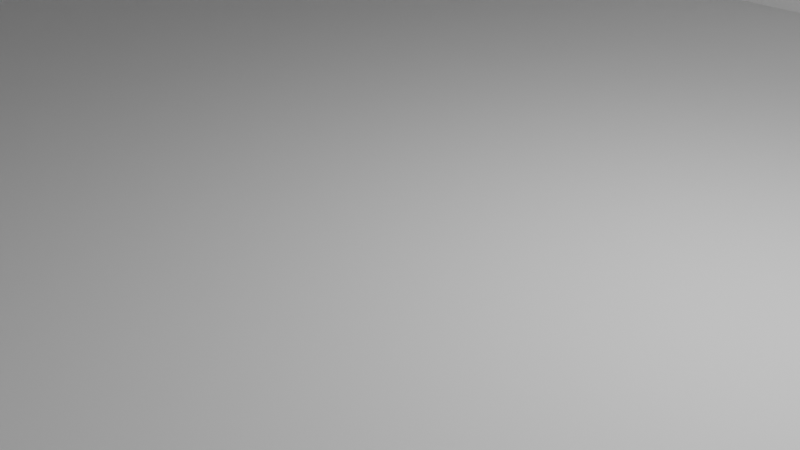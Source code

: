 # Source: LevelCollisionMesh.blend  (saved by Blender 2.91.10; exported with 4.5.12 LTS)
import bpy
from mathutils import Matrix  # noqa: F401  (used for matrix-valued properties, if any)

bpy.ops.wm.read_factory_settings(use_empty=True)
scene = bpy.context.scene
scene.name = 'Scene'

# ---- collections
col_collection = bpy.data.collections.new('Collection'); scene.collection.children.link(col_collection)

# ---- world
world_world = bpy.data.worlds.new('World'); scene.world = world_world
world_world.use_nodes = True; world_world.node_tree.nodes.clear()
_N = world_world.node_tree.nodes; _L = world_world.node_tree.links
n0 = _N.new('ShaderNodeOutputWorld'); n0.name = 'World Output'; n0.location = (300, 300)
n1 = _N.new('ShaderNodeBackground'); n1.name = 'Background'; n1.location = (10, 300)
n1.inputs[0].default_value = (0.05088, 0.05088, 0.05088, 1.0)
_L.new(n1.outputs[0], n0.inputs[0])
n0.is_active_output = True
world_world.color = (0.05088, 0.05088, 0.05088)
world_world.use_sun_shadow = False
world_world.sun_shadow_jitter_overblur = 0.0

# ---- cameras
cam_camera = bpy.data.cameras.new('Camera')
cam_camera.clip_end = 100.0
cam_camera.ortho_scale = 7.314

# ---- lights
light_light = bpy.data.lights.new('Light', 'POINT')
light_light.transmission_factor = 0.0
light_light.energy = 1000.0
light_light.shadow_soft_size = 0.1
light_light.shadow_maximum_resolution = 0.006
light_light.use_absolute_resolution = True

# ---- meshes
me_collisionmesh = bpy.data.meshes.new('CollisionMesh')
me_collisionmesh.from_pydata([(-14.98, -10.05, 0.00414), (-14.98, 9.931, 0.00414), (14.98, -10.05, 0.00414), (14.98, 9.931, 0.00414), (-14.98, -10.05, 13.0), (-14.98, 9.931, 13.0), (14.98, 9.931, 13.0), (14.98, -10.05, 13.0)], [], [(3, 5, 1), (0, 7, 2), (1, 2, 3), (2, 6, 3), (1, 4, 0), (1, 0, 2), (3, 6, 5), (2, 7, 6), (1, 5, 4), (0, 4, 7)])
_uv = me_collisionmesh.uv_layers.new(name='UVMap')
_uv.uv.foreach_set('vector', [0.625, 0.5, 0.875, 0.5, 0.875, 0.5, 0.875, 0.75, 0.625, 0.75, 0.625, 0.75, 0.875, 0.5, 0.625, 0.75, 0.625, 0.5, 0.625, 0.75, 0.625, 0.5, 0.625, 0.5, 0.875, 0.5, 0.875, 0.75, 0.875, 0.75, 0.875, 0.5, 0.875, 0.75, 0.625, 0.75, 0.625, 0.5, 0.625, 0.5, 0.875, 0.5, 0.625, 0.75, 0.625, 0.75, 0.625, 0.5, 0.875, 0.5, 0.875, 0.5, 0.875, 0.75, 0.875, 0.75, 0.875, 0.75, 0.625, 0.75])
me_collisionmesh.use_remesh_fix_poles = True
me_collisionmesh.use_remesh_preserve_attributes = False
me_collisionmesh.use_mirror_vertex_groups = False
me_collisionmesh.update()

# ---- objects
ob_light = bpy.data.objects.new('Light', light_light)
ob_camera = bpy.data.objects.new('Camera', cam_camera)
ob_collisionmesh = bpy.data.objects.new('CollisionMesh', me_collisionmesh)

# ---- transforms, parenting, visibility, modifiers, constraints
ob_light.location = (4.076, 1.005, 5.904)
ob_light.rotation_euler = (0.6503, 0.05522, 1.866)
ob_light.lock_rotations_4d = False
ob_light.empty_display_type = 'ARROWS'
ob_light.color = (0.0, 0.0, 0.0, 0.0)
ob_light.lineart.crease_threshold = 0.0
ob_camera.location = (7.359, -6.926, 4.958)
ob_camera.rotation_euler = (1.109, 0.0, 0.8149)
ob_camera.lock_rotations_4d = False
ob_camera.empty_display_type = 'ARROWS'
ob_camera.color = (0.0, 0.0, 0.0, 0.0)
ob_camera.display_type = 'WIRE'
ob_camera.lineart.crease_threshold = 0.0
ob_collisionmesh.location = (0.0, 0.0, 0.0)
ob_collisionmesh.lineart.crease_threshold = 0.0

# ---- collection membership
col_collection.objects.link(ob_light)
col_collection.objects.link(ob_camera)
col_collection.objects.link(ob_collisionmesh)

# ---- scene / render settings (as saved in the file)
scene.camera = ob_camera
scene.frame_start = 1; scene.frame_end = 250; scene.frame_set(1)
scene.render.engine = 'BLENDER_EEVEE_NEXT'
scene.cycles.use_denoising = False
scene.cycles.samples = 128
scene.cycles.sampling_pattern = 'TABULATED_SOBOL'
scene.cycles.use_adaptive_sampling = False
scene.cycles.use_light_tree = False
scene.view_settings.view_transform = 'Filmic'
bpy.context.view_layer.update()
